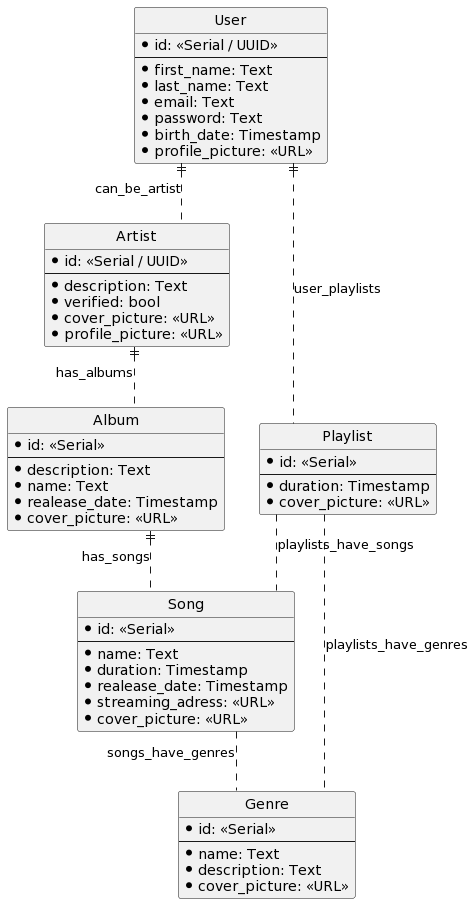

The diagram above was rendered by PlantUML. Its source (embedded in the PNG):
@startuml
hide circle

skinparam Linetype ortho
entity User {
    * id: <<Serial / UUID>>
    ---
    * first_name: Text
    * last_name: Text
    * email: Text
    * password: Text
    * birth_date: Timestamp
    * profile_picture: <<URL>>
}

entity Artist {
    * id: <<Serial / UUID>>
    ---
    * description: Text
    * verified: bool
    * cover_picture: <<URL>>
    * profile_picture: <<URL>>
}

entity Album {
    * id: <<Serial>>
    ---
    * description: Text
    * name: Text
    * realease_date: Timestamp
    * cover_picture: <<URL>>
}

entity Playlist {
    * id: <<Serial>>
    ---
    * duration: Timestamp
    * cover_picture: <<URL>>
}

entity Song {
    * id: <<Serial>>
    ---
    * name: Text
    * duration: Timestamp
    * realease_date: Timestamp
    * streaming_adress: <<URL>>
    * cover_picture: <<URL>>
}

entity Genre {
    * id: <<Serial>>
    ---
    * name: Text
    * description: Text
    * cover_picture: <<URL>>
}

User ||..O| Artist : can_be_artist
Artist ||..O{ Album : has_albums
Album ||..O{ Song : has_songs
Song }O..O{ Genre : songs_have_genres
User ||..O{ Playlist :user_playlists
Playlist }O..O{ Genre : playlists_have_genres
Playlist }O..O{ Song : playlists_have_songs
@enduml